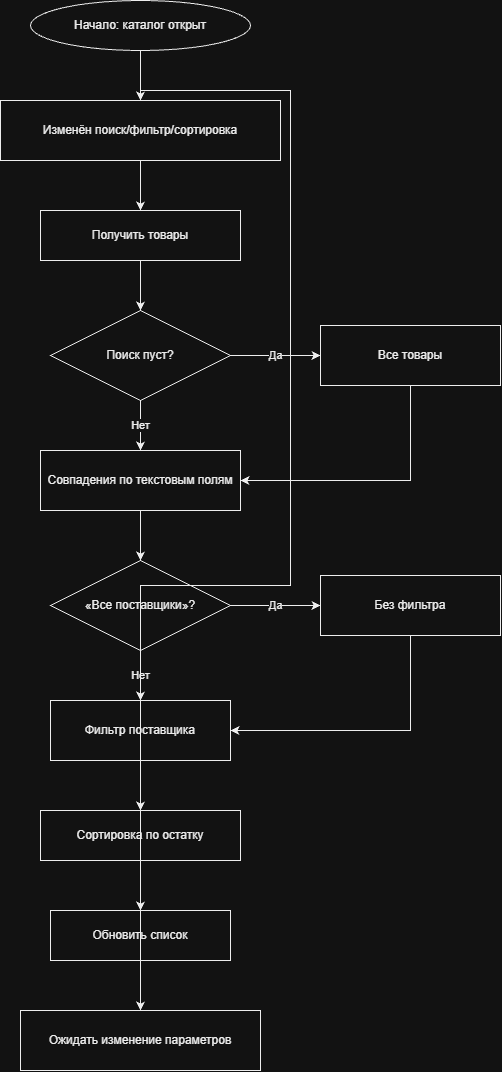

The diagram above was exported from draw.io. Its source (the exported page's mxGraphModel, read from the mxfile embedded in the PNG):
<mxGraphModel dx="1820" dy="1106" grid="1" gridSize="10" guides="1" tooltips="1" connect="1" arrows="1" fold="1" page="1" pageScale="1" pageWidth="1000" pageHeight="1300" math="0" shadow="0">
  <root>
    <mxCell id="0" />
    <mxCell id="1" parent="0" />
    <mxCell id="n1" parent="1" style="ellipse;whiteSpace=wrap;html=1;fillColor=#FFFFFF;strokeColor=#000000;fontColor=#000000;" value="Начало: каталог открыт" vertex="1">
      <mxGeometry height="50" width="220" x="390" y="40" as="geometry" />
    </mxCell>
    <mxCell id="n2" parent="1" style="rounded=0;whiteSpace=wrap;html=1;fillColor=#FFFFFF;strokeColor=#000000;fontColor=#000000;" value="Изменён поиск/фильтр/сортировка" vertex="1">
      <mxGeometry height="60" width="280" x="360" y="140" as="geometry" />
    </mxCell>
    <mxCell id="n3" parent="1" style="rounded=0;whiteSpace=wrap;html=1;fillColor=#FFFFFF;strokeColor=#000000;fontColor=#000000;" value="Получить товары" vertex="1">
      <mxGeometry height="50" width="200" x="400" y="250" as="geometry" />
    </mxCell>
    <mxCell id="n4" parent="1" style="rhombus;whiteSpace=wrap;html=1;fillColor=#FFFFFF;strokeColor=#000000;fontColor=#000000;" value="Поиск пуст?" vertex="1">
      <mxGeometry height="90" width="180" x="410" y="350" as="geometry" />
    </mxCell>
    <mxCell id="n5" parent="1" style="rounded=0;whiteSpace=wrap;html=1;fillColor=#FFFFFF;strokeColor=#000000;fontColor=#000000;" value="Все товары" vertex="1">
      <mxGeometry height="60" width="180" x="680" y="365" as="geometry" />
    </mxCell>
    <mxCell id="n6" parent="1" style="rounded=0;whiteSpace=wrap;html=1;fillColor=#FFFFFF;strokeColor=#000000;fontColor=#000000;" value="Совпадения по текстовым полям" vertex="1">
      <mxGeometry height="60" width="200" x="400" y="490" as="geometry" />
    </mxCell>
    <mxCell id="n7" parent="1" style="rhombus;whiteSpace=wrap;html=1;fillColor=#FFFFFF;strokeColor=#000000;fontColor=#000000;" value="«Все поставщики»?" vertex="1">
      <mxGeometry height="90" width="180" x="410" y="600" as="geometry" />
    </mxCell>
    <mxCell id="n8" parent="1" style="rounded=0;whiteSpace=wrap;html=1;fillColor=#FFFFFF;strokeColor=#000000;fontColor=#000000;" value="Без фильтра" vertex="1">
      <mxGeometry height="60" width="180" x="680" y="615" as="geometry" />
    </mxCell>
    <mxCell id="n9" parent="1" style="rounded=0;whiteSpace=wrap;html=1;fillColor=#FFFFFF;strokeColor=#000000;fontColor=#000000;" value="Фильтр поставщика" vertex="1">
      <mxGeometry height="60" width="180" x="410" y="740" as="geometry" />
    </mxCell>
    <mxCell id="n10" parent="1" style="rounded=0;whiteSpace=wrap;html=1;fillColor=#FFFFFF;strokeColor=#000000;fontColor=#000000;" value="Сортировка по остатку" vertex="1">
      <mxGeometry height="50" width="200" x="400" y="850" as="geometry" />
    </mxCell>
    <mxCell id="n11" parent="1" style="rounded=0;whiteSpace=wrap;html=1;fillColor=#FFFFFF;strokeColor=#000000;fontColor=#000000;" value="Обновить список" vertex="1">
      <mxGeometry height="50" width="180" x="410" y="950" as="geometry" />
    </mxCell>
    <mxCell id="n12" parent="1" style="rounded=0;whiteSpace=wrap;html=1;fillColor=#FFFFFF;strokeColor=#000000;fontColor=#000000;" value="Ожидать изменение параметров" vertex="1">
      <mxGeometry height="60" width="240" x="380" y="1050" as="geometry" />
    </mxCell>
    <mxCell id="e1" edge="1" parent="1" source="n1" style="edgeStyle=orthogonalEdgeStyle;rounded=0;html=1;strokeColor=#000000;" target="n2">
      <mxGeometry relative="1" as="geometry" />
    </mxCell>
    <mxCell id="e2" edge="1" parent="1" source="n2" style="edgeStyle=orthogonalEdgeStyle;rounded=0;html=1;strokeColor=#000000;" target="n3">
      <mxGeometry relative="1" as="geometry" />
    </mxCell>
    <mxCell id="e3" edge="1" parent="1" source="n3" style="edgeStyle=orthogonalEdgeStyle;rounded=0;html=1;strokeColor=#000000;" target="n4">
      <mxGeometry relative="1" as="geometry" />
    </mxCell>
    <mxCell id="e4" edge="1" parent="1" source="n4" style="edgeStyle=orthogonalEdgeStyle;rounded=0;html=1;strokeColor=#000000;fontColor=#000000;" target="n5" value="Да">
      <mxGeometry relative="1" as="geometry" />
    </mxCell>
    <mxCell id="e5" edge="1" parent="1" source="n4" style="edgeStyle=orthogonalEdgeStyle;rounded=0;html=1;strokeColor=#000000;fontColor=#000000;" target="n6" value="Нет">
      <mxGeometry relative="1" as="geometry" />
    </mxCell>
    <mxCell id="e6" edge="1" parent="1" source="n5" style="edgeStyle=orthogonalEdgeStyle;rounded=0;html=1;strokeColor=#000000;exitX=0.5;exitY=1;entryX=1;entryY=0.5;" target="n6">
      <mxGeometry relative="1" as="geometry" />
    </mxCell>
    <mxCell id="e7" edge="1" parent="1" source="n6" style="edgeStyle=orthogonalEdgeStyle;rounded=0;html=1;strokeColor=#000000;" target="n7">
      <mxGeometry relative="1" as="geometry" />
    </mxCell>
    <mxCell id="e8" edge="1" parent="1" source="n7" style="edgeStyle=orthogonalEdgeStyle;rounded=0;html=1;strokeColor=#000000;fontColor=#000000;" target="n8" value="Да">
      <mxGeometry relative="1" as="geometry" />
    </mxCell>
    <mxCell id="e9" edge="1" parent="1" source="n7" style="edgeStyle=orthogonalEdgeStyle;rounded=0;html=1;strokeColor=#000000;fontColor=#000000;" target="n9" value="Нет">
      <mxGeometry relative="1" as="geometry" />
    </mxCell>
    <mxCell id="e10" edge="1" parent="1" source="n8" style="edgeStyle=orthogonalEdgeStyle;rounded=0;html=1;strokeColor=#000000;exitX=0.5;exitY=1;entryX=1;entryY=0.5;" target="n9">
      <mxGeometry relative="1" as="geometry" />
    </mxCell>
    <mxCell id="e11" edge="1" parent="1" source="n9" style="edgeStyle=orthogonalEdgeStyle;rounded=0;html=1;strokeColor=#000000;" target="n10">
      <mxGeometry relative="1" as="geometry" />
    </mxCell>
    <mxCell id="e12" edge="1" parent="1" source="n10" style="edgeStyle=orthogonalEdgeStyle;rounded=0;html=1;strokeColor=#000000;" target="n11">
      <mxGeometry relative="1" as="geometry" />
    </mxCell>
    <mxCell id="e13" edge="1" parent="1" source="n11" style="edgeStyle=orthogonalEdgeStyle;rounded=0;html=1;strokeColor=#000000;" target="n12">
      <mxGeometry relative="1" as="geometry" />
    </mxCell>
    <mxCell id="e14" edge="1" parent="1" source="n12" style="edgeStyle=orthogonalEdgeStyle;rounded=0;html=1;strokeColor=#000000;exitX=0.5;exitY=0;entryX=0.5;entryY=0;" target="n2">
      <mxGeometry relative="1" as="geometry" />
    </mxCell>
  </root>
</mxGraphModel>